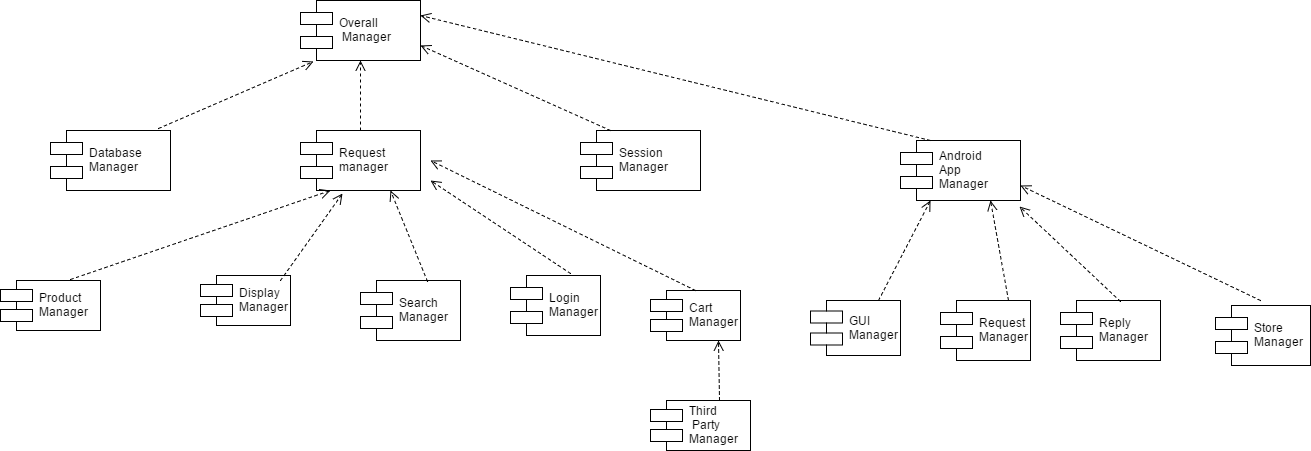

The diagram above was exported from draw.io. Its source (the exported page's mxGraphModel, read from the mxfile embedded in the PNG):
<mxGraphModel dx="1264" dy="530" grid="1" gridSize="10" guides="1" tooltips="1" connect="1" arrows="1" fold="1" page="1" pageScale="1" pageWidth="850" pageHeight="1100" background="#ffffff" math="0" shadow="0">
  <root>
    <mxCell id="0" />
    <mxCell id="1" parent="0" />
    <mxCell id="7" value="Overall&#10; Manager" style="shape=component;align=left;spacingLeft=36;" vertex="1" parent="1">
      <mxGeometry x="360" y="60" width="120" height="60" as="geometry" />
    </mxCell>
    <mxCell id="8" value="Request&#10;manager" style="shape=component;align=left;spacingLeft=36;" vertex="1" parent="1">
      <mxGeometry x="360" y="190" width="120" height="60" as="geometry" />
    </mxCell>
    <mxCell id="9" value="Database &#10;Manager" style="shape=component;align=left;spacingLeft=36;" vertex="1" parent="1">
      <mxGeometry x="110" y="190" width="120" height="60" as="geometry" />
    </mxCell>
    <mxCell id="10" value="Session &#10;Manager" style="shape=component;align=left;spacingLeft=36;" vertex="1" parent="1">
      <mxGeometry x="640" y="190" width="120" height="60" as="geometry" />
    </mxCell>
    <mxCell id="11" value="Product &#10;Manager" style="shape=component;align=left;spacingLeft=36;" vertex="1" parent="1">
      <mxGeometry x="60" y="340" width="100" height="50" as="geometry" />
    </mxCell>
    <mxCell id="12" value="Display&#10;Manager" style="shape=component;align=left;spacingLeft=36;" vertex="1" parent="1">
      <mxGeometry x="260" y="335" width="90" height="50" as="geometry" />
    </mxCell>
    <mxCell id="13" value="Search &#10;Manager" style="shape=component;align=left;spacingLeft=36;" vertex="1" parent="1">
      <mxGeometry x="420" y="340" width="100" height="60" as="geometry" />
    </mxCell>
    <mxCell id="14" value="Login &#10;Manager" style="shape=component;align=left;spacingLeft=36;" vertex="1" parent="1">
      <mxGeometry x="570" y="335" width="90" height="60" as="geometry" />
    </mxCell>
    <mxCell id="15" value="Cart&#10;Manager" style="shape=component;align=left;spacingLeft=36;" vertex="1" parent="1">
      <mxGeometry x="710" y="350" width="90" height="50" as="geometry" />
    </mxCell>
    <mxCell id="16" value="Third &#10; Party &#10;Manager" style="shape=component;align=left;spacingLeft=36;" vertex="1" parent="1">
      <mxGeometry x="710" y="460" width="100" height="50" as="geometry" />
    </mxCell>
    <mxCell id="17" value="" style="html=1;verticalAlign=bottom;endArrow=open;dashed=1;endSize=8;exitX=0.25;exitY=0;entryX=1;entryY=0.75;" edge="1" parent="1" source="10" target="7">
      <mxGeometry relative="1" as="geometry">
        <mxPoint x="250" y="180" as="sourcePoint" />
        <mxPoint x="170" y="180" as="targetPoint" />
      </mxGeometry>
    </mxCell>
    <mxCell id="18" value="" style="html=1;verticalAlign=bottom;endArrow=open;dashed=1;endSize=8;exitX=0.904;exitY=-0.041;exitPerimeter=0;entryX=0.112;entryY=1.009;entryPerimeter=0;" edge="1" parent="1" source="9" target="7">
      <mxGeometry relative="1" as="geometry">
        <mxPoint x="270" y="170" as="sourcePoint" />
        <mxPoint x="190" y="170" as="targetPoint" />
      </mxGeometry>
    </mxCell>
    <mxCell id="19" value="" style="html=1;verticalAlign=bottom;endArrow=open;dashed=1;endSize=8;entryX=0.5;entryY=1;exitX=0.5;exitY=0;" edge="1" parent="1" source="8" target="7">
      <mxGeometry relative="1" as="geometry">
        <mxPoint x="500" y="170" as="sourcePoint" />
        <mxPoint x="420" y="170" as="targetPoint" />
      </mxGeometry>
    </mxCell>
    <mxCell id="20" value="" style="html=1;verticalAlign=bottom;endArrow=open;dashed=1;endSize=8;exitX=0.695;exitY=-0.024;exitPerimeter=0;entryX=0.25;entryY=1;" edge="1" parent="1" source="11" target="8">
      <mxGeometry relative="1" as="geometry">
        <mxPoint x="210" y="310" as="sourcePoint" />
        <mxPoint x="130" y="310" as="targetPoint" />
      </mxGeometry>
    </mxCell>
    <mxCell id="21" value="" style="html=1;verticalAlign=bottom;endArrow=open;dashed=1;endSize=8;entryX=0.354;entryY=1.043;entryPerimeter=0;" edge="1" parent="1" target="8">
      <mxGeometry relative="1" as="geometry">
        <mxPoint x="340" y="340" as="sourcePoint" />
        <mxPoint x="300" y="310" as="targetPoint" />
      </mxGeometry>
    </mxCell>
    <mxCell id="22" value="" style="html=1;verticalAlign=bottom;endArrow=open;dashed=1;endSize=8;exitX=0.67;exitY=0.009;exitPerimeter=0;entryX=0.75;entryY=1;" edge="1" parent="1" source="13" target="8">
      <mxGeometry x="0.0465" y="-7" relative="1" as="geometry">
        <mxPoint x="520" y="290" as="sourcePoint" />
        <mxPoint x="440" y="290" as="targetPoint" />
        <mxPoint as="offset" />
      </mxGeometry>
    </mxCell>
    <mxCell id="23" value="" style="html=1;verticalAlign=bottom;endArrow=open;dashed=1;endSize=8;exitX=0.662;exitY=-0.041;exitPerimeter=0;" edge="1" parent="1" source="14">
      <mxGeometry relative="1" as="geometry">
        <mxPoint x="660" y="310" as="sourcePoint" />
        <mxPoint x="490" y="240" as="targetPoint" />
      </mxGeometry>
    </mxCell>
    <mxCell id="24" value="" style="html=1;verticalAlign=bottom;endArrow=open;dashed=1;endSize=8;exitX=0.5;exitY=0;" edge="1" parent="1" source="15">
      <mxGeometry relative="1" as="geometry">
        <mxPoint x="760" y="290" as="sourcePoint" />
        <mxPoint x="490" y="220" as="targetPoint" />
      </mxGeometry>
    </mxCell>
    <mxCell id="25" value="" style="html=1;verticalAlign=bottom;endArrow=open;dashed=1;endSize=8;exitX=0.687;exitY=0.009;entryX=0.75;entryY=1;exitPerimeter=0;" edge="1" parent="1" source="16" target="15">
      <mxGeometry relative="1" as="geometry">
        <mxPoint x="810" y="430" as="sourcePoint" />
        <mxPoint x="730" y="430" as="targetPoint" />
      </mxGeometry>
    </mxCell>
    <mxCell id="29" value="Android &#10;App&#10;Manager" style="shape=component;align=left;spacingLeft=36;" vertex="1" parent="1">
      <mxGeometry x="960" y="200" width="120" height="60" as="geometry" />
    </mxCell>
    <mxCell id="30" value="GUI &#10;Manager" style="shape=component;align=left;spacingLeft=36;" vertex="1" parent="1">
      <mxGeometry x="870" y="360" width="90" height="55" as="geometry" />
    </mxCell>
    <mxCell id="31" value="Request &#10;Manager" style="shape=component;align=left;spacingLeft=36;" vertex="1" parent="1">
      <mxGeometry x="1000" y="360" width="90" height="60" as="geometry" />
    </mxCell>
    <mxCell id="32" value="Reply &#10;Manager" style="shape=component;align=left;spacingLeft=36;" vertex="1" parent="1">
      <mxGeometry x="1120" y="360" width="100" height="60" as="geometry" />
    </mxCell>
    <mxCell id="33" value="Store &#10;Manager" style="shape=component;align=left;spacingLeft=36;" vertex="1" parent="1">
      <mxGeometry x="1275" y="365" width="95" height="60" as="geometry" />
    </mxCell>
    <mxCell id="34" value="" style="html=1;verticalAlign=bottom;endArrow=open;dashed=1;endSize=8;exitX=0.75;exitY=0;entryX=0.25;entryY=1;" edge="1" parent="1" source="30" target="29">
      <mxGeometry relative="1" as="geometry">
        <mxPoint x="980" y="290" as="sourcePoint" />
        <mxPoint x="900" y="290" as="targetPoint" />
      </mxGeometry>
    </mxCell>
    <mxCell id="35" value="" style="html=1;verticalAlign=bottom;endArrow=open;dashed=1;endSize=8;exitX=0.75;exitY=0;entryX=0.75;entryY=1;" edge="1" parent="1" source="31" target="29">
      <mxGeometry relative="1" as="geometry">
        <mxPoint x="1130" y="300" as="sourcePoint" />
        <mxPoint x="1050" y="300" as="targetPoint" />
      </mxGeometry>
    </mxCell>
    <mxCell id="37" value="" style="html=1;verticalAlign=bottom;endArrow=open;dashed=1;endSize=8;exitX=0.595;exitY=0.02;exitPerimeter=0;entryX=0.995;entryY=1.104;entryPerimeter=0;" edge="1" parent="1" source="32" target="29">
      <mxGeometry relative="1" as="geometry">
        <mxPoint x="1260" y="310" as="sourcePoint" />
        <mxPoint x="1180" y="310" as="targetPoint" />
      </mxGeometry>
    </mxCell>
    <mxCell id="38" value="" style="html=1;verticalAlign=bottom;endArrow=open;dashed=1;endSize=8;entryX=1;entryY=0.75;" edge="1" parent="1" target="29">
      <mxGeometry relative="1" as="geometry">
        <mxPoint x="1320" y="360" as="sourcePoint" />
        <mxPoint x="1190" y="230" as="targetPoint" />
      </mxGeometry>
    </mxCell>
    <mxCell id="39" value="" style="html=1;verticalAlign=bottom;endArrow=open;dashed=1;endSize=8;exitX=0.25;exitY=0;entryX=1;entryY=0.25;" edge="1" parent="1" source="29" target="7">
      <mxGeometry relative="1" as="geometry">
        <mxPoint x="930" y="140" as="sourcePoint" />
        <mxPoint x="850" y="140" as="targetPoint" />
      </mxGeometry>
    </mxCell>
  </root>
</mxGraphModel>